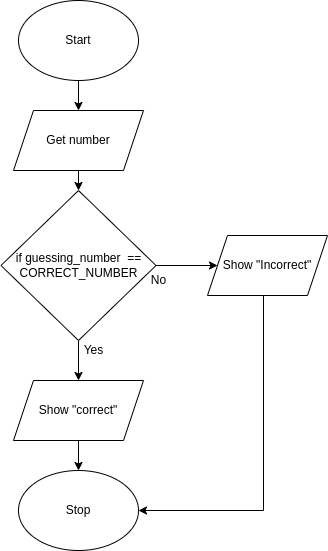

The diagram above was exported from draw.io. Its source (the exported page's mxGraphModel, read from the mxfile embedded in the PNG):
<mxGraphModel dx="1006" dy="760" grid="1" gridSize="10" guides="1" tooltips="1" connect="1" arrows="1" fold="1" page="1" pageScale="1" pageWidth="827" pageHeight="1169" math="0" shadow="0">
  <root>
    <mxCell id="0" />
    <mxCell id="1" parent="0" />
    <mxCell id="5" style="edgeStyle=none;html=1;exitX=0.5;exitY=1;exitDx=0;exitDy=0;" parent="1" source="2" target="3" edge="1">
      <mxGeometry relative="1" as="geometry" />
    </mxCell>
    <mxCell id="2" value="Start" style="ellipse;whiteSpace=wrap;html=1;" parent="1" vertex="1">
      <mxGeometry x="165" y="10" width="120" height="80" as="geometry" />
    </mxCell>
    <mxCell id="22" value="" style="edgeStyle=none;html=1;" edge="1" parent="1" source="3" target="17">
      <mxGeometry relative="1" as="geometry" />
    </mxCell>
    <mxCell id="3" value="Get number" style="shape=parallelogram;perimeter=parallelogramPerimeter;whiteSpace=wrap;html=1;fixedSize=1;" parent="1" vertex="1">
      <mxGeometry x="160" y="120" width="130" height="60" as="geometry" />
    </mxCell>
    <mxCell id="14" style="edgeStyle=none;html=1;exitX=0.5;exitY=1;exitDx=0;exitDy=0;" parent="1" source="17" target="9" edge="1">
      <mxGeometry relative="1" as="geometry">
        <mxPoint x="410" y="400" as="sourcePoint" />
        <Array as="points" />
      </mxGeometry>
    </mxCell>
    <mxCell id="16" value="" style="edgeStyle=none;html=1;" parent="1" source="9" target="10" edge="1">
      <mxGeometry relative="1" as="geometry" />
    </mxCell>
    <mxCell id="9" value="Show &quot;correct&quot;" style="shape=parallelogram;perimeter=parallelogramPerimeter;whiteSpace=wrap;html=1;fixedSize=1;" parent="1" vertex="1">
      <mxGeometry x="160" y="390" width="130" height="60" as="geometry" />
    </mxCell>
    <mxCell id="10" value="Stop" style="ellipse;whiteSpace=wrap;html=1;" parent="1" vertex="1">
      <mxGeometry x="165" y="480" width="120" height="80" as="geometry" />
    </mxCell>
    <mxCell id="23" style="edgeStyle=none;html=1;exitX=1;exitY=0.5;exitDx=0;exitDy=0;" edge="1" parent="1" source="17" target="24">
      <mxGeometry relative="1" as="geometry">
        <mxPoint x="350" y="250" as="targetPoint" />
      </mxGeometry>
    </mxCell>
    <mxCell id="17" value="if guessing_number&amp;nbsp; == CORRECT_NUMBER" style="rhombus;whiteSpace=wrap;html=1;" parent="1" vertex="1">
      <mxGeometry x="147.5" y="200" width="155" height="150" as="geometry" />
    </mxCell>
    <mxCell id="26" style="edgeStyle=orthogonalEdgeStyle;html=1;entryX=1;entryY=0.5;entryDx=0;entryDy=0;rounded=0;" edge="1" parent="1" source="24" target="10">
      <mxGeometry relative="1" as="geometry">
        <mxPoint x="414" y="530" as="targetPoint" />
        <Array as="points">
          <mxPoint x="410" y="520" />
        </Array>
      </mxGeometry>
    </mxCell>
    <mxCell id="24" value="Show &quot;Incorrect&quot;" style="shape=parallelogram;perimeter=parallelogramPerimeter;whiteSpace=wrap;html=1;fixedSize=1;" vertex="1" parent="1">
      <mxGeometry x="354" y="245" width="120" height="60" as="geometry" />
    </mxCell>
    <mxCell id="27" value="No" style="text;html=1;resizable=0;autosize=1;align=center;verticalAlign=middle;points=[];fillColor=none;strokeColor=none;rounded=0;" vertex="1" parent="1">
      <mxGeometry x="290" y="280" width="30" height="20" as="geometry" />
    </mxCell>
    <mxCell id="28" value="Yes" style="text;html=1;resizable=0;autosize=1;align=center;verticalAlign=middle;points=[];fillColor=none;strokeColor=none;rounded=0;" vertex="1" parent="1">
      <mxGeometry x="220" y="350" width="40" height="20" as="geometry" />
    </mxCell>
  </root>
</mxGraphModel>